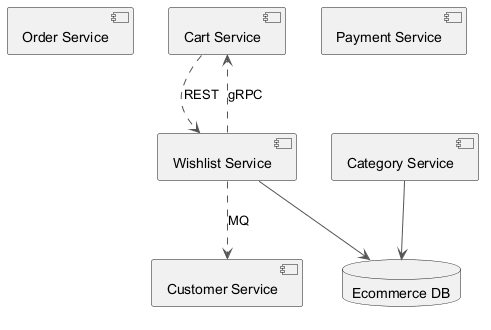

The diagram above was rendered by PlantUML. Its source (embedded in the PNG):
@startuml
skinparam backgroundColor #FFFFFF
skinparam classBackgroundColor #E8F4FA
skinparam classBorderColor #2C7DA0
skinparam ArrowColor #555555
component "Order Service" as C_OrderService
component "Cart Service" as C_CartService
component "Wishlist Service" as C_WishlistService
component "Category Service" as C_CategoryService
component "Payment Service" as C_PaymentService
component "Customer Service" as C_CustomerService
database "Ecommerce DB" as DB_ecommerce
C_WishlistService --> DB_ecommerce
C_CategoryService --> DB_ecommerce
C_WishlistService ..> C_CartService : gRPC
C_CartService ..> C_WishlistService : REST
C_WishlistService ..> C_CustomerService : MQ
@enduml